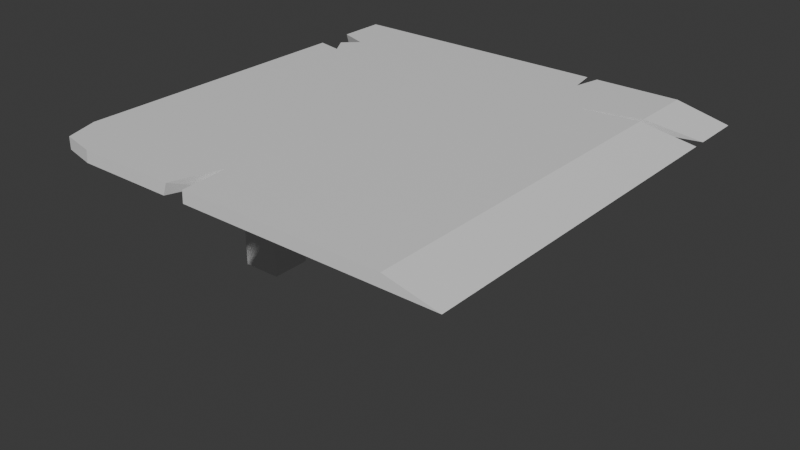 # Source: Ramp.blend  (saved by Blender 4.4.30; exported with 4.5.12 LTS)
import bpy
from mathutils import Matrix  # noqa: F401  (used for matrix-valued properties, if any)

bpy.ops.wm.read_factory_settings(use_empty=True)
scene = bpy.context.scene
scene.name = 'Scene'

# ---- collections
col_collection = bpy.data.collections.new('Collection'); scene.collection.children.link(col_collection)

# ---- materials (node trees are filled in below, after node groups)
mat_wood = bpy.data.materials.new('Wood')

# ---- material node trees
mat_wood.use_nodes = True; mat_wood.node_tree.nodes.clear()
_N = mat_wood.node_tree.nodes; _L = mat_wood.node_tree.links
n0 = _N.new('ShaderNodeBsdfPrincipled'); n0.name = 'Principled BSDF'; n0.location = (10, 300)
n1 = _N.new('ShaderNodeOutputMaterial'); n1.name = 'Material Output'; n1.location = (300, 300)
_L.new(n0.outputs[0], n1.inputs[0])
n1.is_active_output = True

# ---- world
world_world = bpy.data.worlds.new('World'); scene.world = world_world
world_world.use_nodes = True; world_world.node_tree.nodes.clear()
_N = world_world.node_tree.nodes; _L = world_world.node_tree.links
n0 = _N.new('ShaderNodeOutputWorld'); n0.name = 'World Output'; n0.location = (300, 300)
n1 = _N.new('ShaderNodeBackground'); n1.name = 'Background'; n1.location = (10, 300)
n1.inputs[0].default_value = (0.05088, 0.05088, 0.05088, 1.0)
_L.new(n1.outputs[0], n0.inputs[0])
n0.is_active_output = True
world_world.color = (0.05088, 0.05088, 0.05088)
world_world.sun_shadow_jitter_overblur = 0.0

# ---- meshes
me_plane = bpy.data.meshes.new('Plane')
me_plane.from_pydata([(-0.7099, -0.7207, 1.863e-09), (0.75, -0.75, 0.0), (-0.75, 0.75, 0.0), (0.75, 0.75, 0.0), (-0.7099, -0.7207, 0.04344), (0.5643, -0.75, 0.04344), (-0.75, 0.75, 0.04344), (0.5643, 0.75, 0.04344), (-0.221, -0.75, 0.04344), (-0.1519, -0.75, 0.04344), (-0.2358, -0.75, 0.0), (-0.1541, -0.75, 0.0), (-0.1657, -0.5761, 0.04344), (-0.1906, -0.6269, 0.0), (0.2506, 0.75, 0.0), (0.1936, 0.75, 0.0), (0.2597, 0.75, 0.04344), (0.222, 0.75, 0.04344), (0.2381, 0.6557, 0.04344), (0.2178, 0.6075, 0.0), (-0.75, 0.5909, 0.0), (-0.75, 0.4448, 0.0), (-0.75, 0.5787, 0.04344), (-0.75, 0.4432, 0.04344), (-0.6457, 0.5408, 0.04344), (-0.6993, 0.4899, 0.04344), (-0.6579, 0.4228, 0.04344), (-0.601, 0.5367, 0.0), (-0.6565, 0.4841, 0.0), (-0.6137, 0.4146, 0.0), (0.75, 0.5251, 0.0), (0.75, 0.5704, 0.0), (0.5643, 0.5002, 0.04344), (0.5643, 0.5226, 0.04344), (0.3397, 0.476, 0.04344), (0.2967, 0.4765, 0.0), (-0.75, -0.6006, 0.04344), (-0.75, -0.6034, 0.0), (-0.5829, -0.75, 0.04344), (-0.5873, -0.75, 0.0), (-0.5839, -0.6, 0.04344), (-0.5882, -0.6028, 0.0), (-0.6931, -0.09624, 0.0), (-0.6931, 0.09958, 0.0), (-0.5033, 0.09958, 0.0), (-0.5033, -0.09424, 0.0), (-0.6731, -0.07553, -0.1247), (-0.6731, 0.07908, -0.1247), (-0.5232, 0.07908, -0.1247), (-0.5232, -0.07395, -0.1247), (-0.6731, -0.07553, -0.6643), (-0.6731, 0.07908, -0.6643), (-0.5232, 0.07908, -0.6643), (-0.5232, -0.07395, -0.6643)], [], [(0, 37, 41, 39), (4, 38, 40, 36), (1, 30, 32, 5), (2, 20, 22, 6), (3, 14, 16, 7), (0, 39, 38, 4), (9, 11, 1, 5), (13, 8, 10), (12, 8, 13), (13, 9, 12), (9, 13, 11), (18, 16, 19), (16, 14, 19), (17, 19, 15), (17, 15, 2, 6), (19, 17, 18), (28, 29, 26), (26, 25, 28), (25, 27, 28), (27, 25, 24), (23, 21, 37, 36), (26, 29, 23), (29, 21, 23), (27, 24, 20), (22, 20, 24), (35, 34, 32), (30, 35, 32), (35, 31, 33), (33, 31, 3, 7), (35, 33, 34), (36, 40, 38, 8, 12, 9, 5, 32, 34, 33, 7, 16, 18, 17, 6, 22, 24, 25, 26, 23), (36, 37, 0, 4), (29, 43, 21), (38, 39, 10, 8), (21, 42, 37), (1, 11, 13, 10, 39, 41, 45, 30), (42, 45, 41), (37, 42, 41), (31, 35, 30, 45, 44, 43, 29, 28, 27, 20, 2, 15, 19, 14, 3), (43, 42, 21), (43, 44, 48, 47), (47, 48, 52, 51), (45, 42, 46, 49), (44, 45, 49, 48), (42, 43, 47, 46), (52, 53, 50, 51), (48, 49, 53, 52), (46, 47, 51, 50), (49, 46, 50, 53)])
_uv = me_plane.uv_layers.new(name='UVMap')
_uv.uv.foreach_set('vector', [0.0, 0.0, 0.0, 0.09777, 0.1078, 0.09816, 0.1085, 0.0, 0.0, 0.0, 0.1271, 0.0, 0.1264, 0.09999, 0.0, 0.09959, 1.0, 0.0, 1.0, 0.8501, 1.0, 0.8334, 1.0, 0.0, 0.0, 1.0, 0.0, 0.8939, 0.0, 0.8858, 0.0, 1.0, 1.0, 1.0, 0.667, 1.0, 0.7683, 1.0, 1.0, 1.0, 0.0, 0.0, 0.1085, 0.0, 0.1271, 0.0, 0.0, 0.0, 0.4551, 0.0, 0.3973, 0.0, 1.0, 0.0, 1.0, 0.0, 0.3729, 0.08209, 0.4025, 0.0, 0.3428, 0.0, 0.4445, 0.1159, 0.4025, 0.0, 0.3729, 0.08209, 0.3729, 0.08209, 0.4551, 0.0, 0.4445, 0.1159, 0.4551, 0.0, 0.3729, 0.08209, 0.3973, 0.0, 0.7518, 0.9371, 0.7683, 1.0, 0.6452, 0.905, 0.7683, 1.0, 0.667, 1.0, 0.6452, 0.905, 0.7396, 1.0, 0.6452, 0.905, 0.629, 1.0, 0.7396, 1.0, 0.629, 1.0, 0.0, 1.0, 0.0, 1.0, 0.0, 0.0, 0.7396, 1.0, 0.7518, 0.9371, 0.06236, 0.8227, 0.09087, 0.7764, 0.07004, 0.7818, 0.07004, 0.7818, 0.0386, 0.8266, 0.06236, 0.8227, 0.0386, 0.8266, 0.0993, 0.8578, 0.06236, 0.8227, 0.0, 0.0, 0.0386, 0.8266, 0.07935, 0.8605, 0.0, 0.7954, 0.0, 0.7965, 0.0, 0.09777, 0.0, 0.09959, 0.07004, 0.7818, 0.09087, 0.7764, 0.0, 0.7954, 0.09087, 0.7764, 0.0, 0.7965, 0.0, 0.7954, 0.0993, 0.8578, 0.07935, 0.8605, 0.0, 0.8939, 0.0, 0.8858, 0.0, 0.8939, 0.07935, 0.8605, 0.6978, 0.8177, 0.8291, 0.8174, 1.0, 0.8334, 1.0, 0.8501, 0.6978, 0.8177, 1.0, 0.8334, 0.6978, 0.8177, 1.0, 0.8803, 1.0, 0.8484, 1.0, 0.8484, 1.0, 0.8803, 1.0, 1.0, 1.0, 1.0, 0.0, 0.0, 1.0, 0.8484, 0.8291, 0.8174, 0.0, 0.09959, 0.1264, 0.09999, 0.1271, 0.0, 0.4025, 0.0, 0.4445, 0.1159, 0.4551, 0.0, 1.0, 0.0, 1.0, 0.8334, 0.8291, 0.8174, 1.0, 0.8484, 1.0, 1.0, 0.7683, 1.0, 0.7518, 0.9371, 0.7396, 1.0, 0.0, 1.0, 0.0, 0.8858, 0.07935, 0.8605, 0.0386, 0.8266, 0.07004, 0.7818, 0.0, 0.7954, 0.0, 0.09959, 0.0, 0.09777, 0.0, 0.0, 0.0, 0.0, 0.09087, 0.7764, 0.0, 0.0, 0.0, 0.7965, 0.1271, 0.0, 0.1085, 0.0, 0.3428, 0.0, 0.4025, 0.0, 0.0, 0.7965, 0.0, 0.0, 0.0, 0.09777, 1.0, 0.0, 0.3973, 0.0, 0.3729, 0.08209, 0.3428, 0.0, 0.1085, 0.0, 0.1078, 0.09816, 0.0, 0.0, 1.0, 0.8501, 0.0, 0.0, 0.0, 0.0, 0.1078, 0.09816, 0.0, 0.09777, 0.0, 0.0, 0.1078, 0.09816, 1.0, 0.8803, 0.6978, 0.8177, 1.0, 0.8501, 0.0, 0.0, 0.0, 0.0, 0.0, 0.0, 0.09087, 0.7764, 0.06236, 0.8227, 0.0993, 0.8578, 0.0, 0.8939, 0.0, 1.0, 0.629, 1.0, 0.6452, 0.905, 0.667, 1.0, 1.0, 1.0, 0.0, 0.0, 0.0, 0.0, 0.0, 0.7965, 0.0, 0.0, 0.0, 0.0, 0.0, 0.0, 0.0, 0.0, 0.0, 0.0, 0.0, 0.0, 0.0, 0.0, 0.0, 0.0, 0.0, 0.0, 0.0, 0.0, 0.0, 0.0, 0.0, 0.0, 0.0, 0.0, 0.0, 0.0, 0.0, 0.0, 0.0, 0.0, 0.0, 0.0, 0.0, 0.0, 0.0, 0.0, 0.0, 0.0, 0.0, 0.0, 0.0, 0.0, 0.0, 0.0, 0.0, 0.0, 0.0, 0.0, 0.0, 0.0, 0.0, 0.0, 0.0, 0.0, 0.0, 0.0, 0.0, 0.0, 0.0, 0.0, 0.0, 0.0, 0.0, 0.0, 0.0, 0.0, 0.0, 0.0, 0.0, 0.0])
me_plane.materials.append(mat_wood)
me_plane.update()

# ---- objects
ob_plane = bpy.data.objects.new('Plane', me_plane)

# ---- transforms, parenting, visibility, modifiers, constraints
ob_plane.location = (0.0, 0.0, 0.0)

# ---- collection membership
col_collection.objects.link(ob_plane)

# ---- scene / render settings (as saved in the file)
scene.frame_start = 1; scene.frame_end = 250; scene.frame_set(1)
scene.render.engine = 'BLENDER_EEVEE_NEXT'
bpy.context.view_layer.update()

# ---- added for rendering (the .blend has no active camera and no usable light): camera, sun
cam_auto = bpy.data.cameras.new('AutoCamera')
cam_auto.lens = 50.0
cam_auto.sensor_width = 36.0
cam_auto.clip_end = 1000.0
ob_auto_camera = bpy.data.objects.new('AutoCamera', cam_auto)
scene.collection.objects.link(ob_auto_camera)
ob_auto_camera.location = (2.06904, -2.48285, 1.34481)
ob_auto_camera.rotation_euler = (1.09748, -7.21219e-08, 0.694738)
scene.camera = ob_auto_camera
light_auto_sun = bpy.data.lights.new('AutoSun', 'SUN')
light_auto_sun.energy = 3.0
light_auto_sun.angle = 0.0523599
ob_auto_sun = bpy.data.objects.new('AutoSun', light_auto_sun)
scene.collection.objects.link(ob_auto_sun)
ob_auto_sun.rotation_euler = (0.872665, 0.174533, 0.523599)
bpy.context.view_layer.update()
